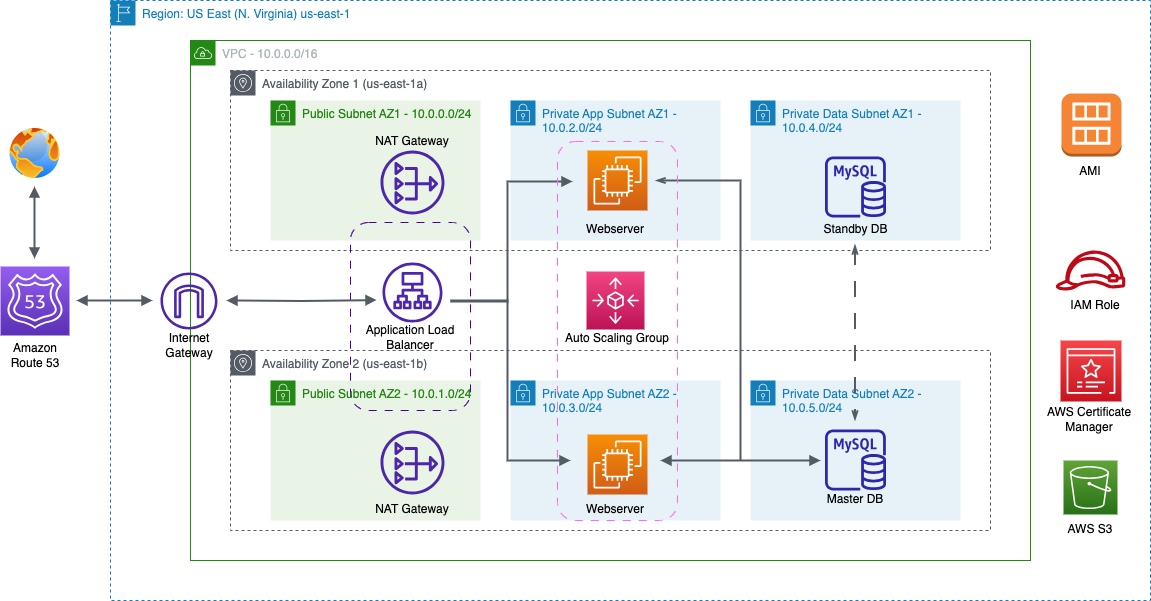

The diagram above was exported from draw.io. Its source (the exported page's mxGraphModel, read from the mxfile embedded in the PNG):
<mxGraphModel dx="1600" dy="523" grid="1" gridSize="10" guides="1" tooltips="1" connect="1" arrows="1" fold="1" page="1" pageScale="1" pageWidth="850" pageHeight="1100" math="0" shadow="0">
  <root>
    <mxCell id="0" />
    <mxCell id="1" parent="0" />
    <mxCell id="6ZcQhfp_QYUQHbVwE-o5-1" value="Region: US East (N. Virginia) us-east-1" style="points=[[0,0],[0.25,0],[0.5,0],[0.75,0],[1,0],[1,0.25],[1,0.5],[1,0.75],[1,1],[0.75,1],[0.5,1],[0.25,1],[0,1],[0,0.75],[0,0.5],[0,0.25]];outlineConnect=0;gradientColor=none;html=1;whiteSpace=wrap;fontSize=12;fontStyle=0;container=1;pointerEvents=0;collapsible=0;recursiveResize=0;shape=mxgraph.aws4.group;grIcon=mxgraph.aws4.group_region;strokeColor=#147EBA;fillColor=none;verticalAlign=top;align=left;spacingLeft=30;fontColor=#147EBA;dashed=1;movable=0;resizable=0;rotatable=0;deletable=0;editable=0;locked=1;connectable=0;" parent="1" vertex="1">
      <mxGeometry x="-200" width="1040" height="600" as="geometry" />
    </mxCell>
    <mxCell id="6ZcQhfp_QYUQHbVwE-o5-2" value="VPC - 10.0.0.0/16" style="points=[[0,0],[0.25,0],[0.5,0],[0.75,0],[1,0],[1,0.25],[1,0.5],[1,0.75],[1,1],[0.75,1],[0.5,1],[0.25,1],[0,1],[0,0.75],[0,0.5],[0,0.25]];outlineConnect=0;gradientColor=none;html=1;whiteSpace=wrap;fontSize=12;fontStyle=0;container=1;pointerEvents=0;collapsible=0;recursiveResize=0;shape=mxgraph.aws4.group;grIcon=mxgraph.aws4.group_vpc;strokeColor=#248814;fillColor=none;verticalAlign=top;align=left;spacingLeft=30;fontColor=#AAB7B8;dashed=0;movable=0;resizable=0;rotatable=0;deletable=0;editable=0;locked=1;connectable=0;" parent="1" vertex="1">
      <mxGeometry x="-120" y="40" width="840" height="520" as="geometry" />
    </mxCell>
    <mxCell id="6ZcQhfp_QYUQHbVwE-o5-4" value="Availability Zone 2 (us-east-1b)" style="sketch=0;outlineConnect=0;gradientColor=none;html=1;whiteSpace=wrap;fontSize=12;fontStyle=0;shape=mxgraph.aws4.group;grIcon=mxgraph.aws4.group_availability_zone;strokeColor=#545B64;fillColor=none;verticalAlign=top;align=left;spacingLeft=30;fontColor=#545B64;dashed=1;movable=0;resizable=0;rotatable=0;deletable=0;editable=0;locked=1;connectable=0;" parent="6ZcQhfp_QYUQHbVwE-o5-2" vertex="1">
      <mxGeometry x="40" y="310" width="760" height="180" as="geometry" />
    </mxCell>
    <mxCell id="6ZcQhfp_QYUQHbVwE-o5-10" value="Private Data Subnet AZ2 - 10.0.5.0/24" style="points=[[0,0],[0.25,0],[0.5,0],[0.75,0],[1,0],[1,0.25],[1,0.5],[1,0.75],[1,1],[0.75,1],[0.5,1],[0.25,1],[0,1],[0,0.75],[0,0.5],[0,0.25]];outlineConnect=0;gradientColor=none;html=1;whiteSpace=wrap;fontSize=12;fontStyle=0;container=1;pointerEvents=0;collapsible=0;recursiveResize=0;shape=mxgraph.aws4.group;grIcon=mxgraph.aws4.group_security_group;grStroke=0;strokeColor=#147EBA;fillColor=#E6F2F8;verticalAlign=top;align=left;spacingLeft=30;fontColor=#147EBA;dashed=0;movable=0;resizable=0;rotatable=0;deletable=0;editable=0;locked=1;connectable=0;" parent="6ZcQhfp_QYUQHbVwE-o5-2" vertex="1">
      <mxGeometry x="560" y="340" width="210" height="140" as="geometry" />
    </mxCell>
    <mxCell id="6ZcQhfp_QYUQHbVwE-o5-11" value="Private App Subnet AZ2 - 10.0.3.0/24" style="points=[[0,0],[0.25,0],[0.5,0],[0.75,0],[1,0],[1,0.25],[1,0.5],[1,0.75],[1,1],[0.75,1],[0.5,1],[0.25,1],[0,1],[0,0.75],[0,0.5],[0,0.25]];outlineConnect=0;gradientColor=none;html=1;whiteSpace=wrap;fontSize=12;fontStyle=0;container=1;pointerEvents=0;collapsible=0;recursiveResize=0;shape=mxgraph.aws4.group;grIcon=mxgraph.aws4.group_security_group;grStroke=0;strokeColor=#147EBA;fillColor=#E6F2F8;verticalAlign=top;align=left;spacingLeft=30;fontColor=#147EBA;dashed=0;movable=0;resizable=0;rotatable=0;deletable=0;editable=0;locked=1;connectable=0;" parent="6ZcQhfp_QYUQHbVwE-o5-2" vertex="1">
      <mxGeometry x="320" y="340" width="210" height="140" as="geometry" />
    </mxCell>
    <mxCell id="6ZcQhfp_QYUQHbVwE-o5-13" value="Public Subnet AZ2 - 10.0.1.0/24" style="points=[[0,0],[0.25,0],[0.5,0],[0.75,0],[1,0],[1,0.25],[1,0.5],[1,0.75],[1,1],[0.75,1],[0.5,1],[0.25,1],[0,1],[0,0.75],[0,0.5],[0,0.25]];outlineConnect=0;gradientColor=none;html=1;whiteSpace=wrap;fontSize=12;fontStyle=0;container=1;pointerEvents=0;collapsible=0;recursiveResize=0;shape=mxgraph.aws4.group;grIcon=mxgraph.aws4.group_security_group;grStroke=0;strokeColor=#248814;fillColor=#E9F3E6;verticalAlign=top;align=left;spacingLeft=30;fontColor=#248814;dashed=0;movable=0;resizable=0;rotatable=0;deletable=0;editable=0;locked=1;connectable=0;" parent="6ZcQhfp_QYUQHbVwE-o5-2" vertex="1">
      <mxGeometry x="80" y="340" width="210" height="140" as="geometry" />
    </mxCell>
    <mxCell id="6ZcQhfp_QYUQHbVwE-o5-3" value="Availability Zone 1 (us-east-1a)" style="sketch=0;outlineConnect=0;gradientColor=none;html=1;whiteSpace=wrap;fontSize=12;fontStyle=0;shape=mxgraph.aws4.group;grIcon=mxgraph.aws4.group_availability_zone;strokeColor=#545B64;fillColor=none;verticalAlign=top;align=left;spacingLeft=30;fontColor=#545B64;dashed=1;movable=0;resizable=0;rotatable=0;deletable=0;editable=0;locked=1;connectable=0;" parent="1" vertex="1">
      <mxGeometry x="-80" y="70" width="760" height="180" as="geometry" />
    </mxCell>
    <mxCell id="6ZcQhfp_QYUQHbVwE-o5-7" value="Private App Subnet AZ1 - 10.0.2.0/24" style="points=[[0,0],[0.25,0],[0.5,0],[0.75,0],[1,0],[1,0.25],[1,0.5],[1,0.75],[1,1],[0.75,1],[0.5,1],[0.25,1],[0,1],[0,0.75],[0,0.5],[0,0.25]];outlineConnect=0;gradientColor=none;html=1;whiteSpace=wrap;fontSize=12;fontStyle=0;container=1;pointerEvents=0;collapsible=0;recursiveResize=0;shape=mxgraph.aws4.group;grIcon=mxgraph.aws4.group_security_group;grStroke=0;strokeColor=#147EBA;fillColor=#E6F2F8;verticalAlign=top;align=left;spacingLeft=30;fontColor=#147EBA;dashed=0;movable=0;resizable=0;rotatable=0;deletable=0;editable=0;locked=1;connectable=0;" parent="1" vertex="1">
      <mxGeometry x="200" y="100" width="210" height="140" as="geometry" />
    </mxCell>
    <mxCell id="6ZcQhfp_QYUQHbVwE-o5-9" value="Private Data Subnet AZ1 - 10.0.4.0/24" style="points=[[0,0],[0.25,0],[0.5,0],[0.75,0],[1,0],[1,0.25],[1,0.5],[1,0.75],[1,1],[0.75,1],[0.5,1],[0.25,1],[0,1],[0,0.75],[0,0.5],[0,0.25]];outlineConnect=0;gradientColor=none;html=1;whiteSpace=wrap;fontSize=12;fontStyle=0;container=1;pointerEvents=0;collapsible=0;recursiveResize=0;shape=mxgraph.aws4.group;grIcon=mxgraph.aws4.group_security_group;grStroke=0;strokeColor=#147EBA;fillColor=#E6F2F8;verticalAlign=top;align=left;spacingLeft=30;fontColor=#147EBA;dashed=0;movable=0;resizable=0;rotatable=0;deletable=0;editable=0;locked=1;connectable=0;" parent="1" vertex="1">
      <mxGeometry x="440" y="100" width="210" height="140" as="geometry" />
    </mxCell>
    <mxCell id="6ZcQhfp_QYUQHbVwE-o5-12" value="Public Subnet AZ1 - 10.0.0.0/24" style="points=[[0,0],[0.25,0],[0.5,0],[0.75,0],[1,0],[1,0.25],[1,0.5],[1,0.75],[1,1],[0.75,1],[0.5,1],[0.25,1],[0,1],[0,0.75],[0,0.5],[0,0.25]];outlineConnect=0;gradientColor=none;html=1;whiteSpace=wrap;fontSize=12;fontStyle=0;container=1;pointerEvents=0;collapsible=0;recursiveResize=0;shape=mxgraph.aws4.group;grIcon=mxgraph.aws4.group_security_group;grStroke=0;strokeColor=#248814;fillColor=#E9F3E6;verticalAlign=top;align=left;spacingLeft=30;fontColor=#248814;dashed=0;movable=0;resizable=0;rotatable=0;deletable=0;editable=0;locked=1;connectable=0;" parent="1" vertex="1">
      <mxGeometry x="-40" y="100" width="210" height="140" as="geometry" />
    </mxCell>
    <mxCell id="6ZcQhfp_QYUQHbVwE-o5-15" value="" style="sketch=0;outlineConnect=0;fontColor=#232F3E;gradientColor=none;fillColor=#4D27AA;strokeColor=none;dashed=0;verticalLabelPosition=bottom;verticalAlign=top;align=center;html=1;fontSize=12;fontStyle=0;aspect=fixed;pointerEvents=1;shape=mxgraph.aws4.nat_gateway;" parent="1" vertex="1">
      <mxGeometry x="70" y="150" width="64" height="64" as="geometry" />
    </mxCell>
    <mxCell id="6ZcQhfp_QYUQHbVwE-o5-16" value="" style="sketch=0;outlineConnect=0;fontColor=#232F3E;gradientColor=none;fillColor=#4D27AA;strokeColor=none;dashed=0;verticalLabelPosition=bottom;verticalAlign=top;align=center;html=1;fontSize=12;fontStyle=0;aspect=fixed;pointerEvents=1;shape=mxgraph.aws4.nat_gateway;" parent="1" vertex="1">
      <mxGeometry x="70" y="430" width="64" height="64" as="geometry" />
    </mxCell>
    <mxCell id="6ZcQhfp_QYUQHbVwE-o5-20" value="NAT Gateway" style="text;strokeColor=none;align=center;fillColor=none;html=1;verticalAlign=middle;whiteSpace=wrap;rounded=0;" parent="1" vertex="1">
      <mxGeometry x="62" y="126" width="80" height="30" as="geometry" />
    </mxCell>
    <mxCell id="6ZcQhfp_QYUQHbVwE-o5-21" value="NAT Gateway" style="text;strokeColor=none;align=center;fillColor=none;html=1;verticalAlign=middle;whiteSpace=wrap;rounded=0;" parent="1" vertex="1">
      <mxGeometry x="62" y="494" width="80" height="30" as="geometry" />
    </mxCell>
    <mxCell id="6ZcQhfp_QYUQHbVwE-o5-22" value="" style="sketch=0;outlineConnect=0;fontColor=#232F3E;gradientColor=none;fillColor=#4D27AA;strokeColor=none;dashed=0;verticalLabelPosition=bottom;verticalAlign=top;align=center;html=1;fontSize=12;fontStyle=0;aspect=fixed;pointerEvents=1;shape=mxgraph.aws4.application_load_balancer;" parent="1" vertex="1">
      <mxGeometry x="72" y="262" width="60" height="60" as="geometry" />
    </mxCell>
    <mxCell id="6ZcQhfp_QYUQHbVwE-o5-23" value="Application Load Balancer" style="text;strokeColor=none;align=center;fillColor=none;html=1;verticalAlign=middle;whiteSpace=wrap;rounded=0;" parent="1" vertex="1">
      <mxGeometry x="30" y="322" width="140" height="30" as="geometry" />
    </mxCell>
    <mxCell id="6ZcQhfp_QYUQHbVwE-o5-24" value="" style="whiteSpace=wrap;html=1;fillColor=none;dashed=1;dashPattern=8 8;strokeColor=#4C0099;rounded=1;" parent="1" vertex="1">
      <mxGeometry x="40" y="222" width="120" height="188" as="geometry" />
    </mxCell>
    <mxCell id="6ZcQhfp_QYUQHbVwE-o5-27" value="Webserver" style="text;strokeColor=none;align=center;fillColor=none;html=1;verticalAlign=middle;whiteSpace=wrap;rounded=0;" parent="1" vertex="1">
      <mxGeometry x="265" y="214" width="80" height="30" as="geometry" />
    </mxCell>
    <mxCell id="6ZcQhfp_QYUQHbVwE-o5-28" value="Webserver" style="text;strokeColor=none;align=center;fillColor=none;html=1;verticalAlign=middle;whiteSpace=wrap;rounded=0;" parent="1" vertex="1">
      <mxGeometry x="265" y="494" width="80" height="30" as="geometry" />
    </mxCell>
    <mxCell id="6ZcQhfp_QYUQHbVwE-o5-29" value="" style="sketch=0;points=[[0,0,0],[0.25,0,0],[0.5,0,0],[0.75,0,0],[1,0,0],[0,1,0],[0.25,1,0],[0.5,1,0],[0.75,1,0],[1,1,0],[0,0.25,0],[0,0.5,0],[0,0.75,0],[1,0.25,0],[1,0.5,0],[1,0.75,0]];points=[[0,0,0],[0.25,0,0],[0.5,0,0],[0.75,0,0],[1,0,0],[0,1,0],[0.25,1,0],[0.5,1,0],[0.75,1,0],[1,1,0],[0,0.25,0],[0,0.5,0],[0,0.75,0],[1,0.25,0],[1,0.5,0],[1,0.75,0]];outlineConnect=0;fontColor=#232F3E;gradientColor=#F34482;gradientDirection=north;fillColor=#BC1356;strokeColor=#ffffff;dashed=0;verticalLabelPosition=bottom;verticalAlign=top;align=center;html=1;fontSize=12;fontStyle=0;aspect=fixed;shape=mxgraph.aws4.resourceIcon;resIcon=mxgraph.aws4.autoscaling;" parent="1" vertex="1">
      <mxGeometry x="276" y="271" width="58" height="58" as="geometry" />
    </mxCell>
    <mxCell id="6ZcQhfp_QYUQHbVwE-o5-30" value="Auto Scaling Group" style="text;strokeColor=none;align=center;fillColor=none;html=1;verticalAlign=middle;whiteSpace=wrap;rounded=0;" parent="1" vertex="1">
      <mxGeometry x="247" y="323" width="120" height="30" as="geometry" />
    </mxCell>
    <mxCell id="6ZcQhfp_QYUQHbVwE-o5-32" value="" style="sketch=0;outlineConnect=0;fontColor=#232F3E;gradientColor=none;fillColor=#2E27AD;strokeColor=none;dashed=0;verticalLabelPosition=bottom;verticalAlign=top;align=center;html=1;fontSize=12;fontStyle=0;aspect=fixed;pointerEvents=1;shape=mxgraph.aws4.rds_mysql_instance;" parent="1" vertex="1">
      <mxGeometry x="514.5" y="429" width="61" height="61" as="geometry" />
    </mxCell>
    <mxCell id="6ZcQhfp_QYUQHbVwE-o5-33" value="" style="sketch=0;outlineConnect=0;fontColor=#232F3E;gradientColor=none;fillColor=#2E27AD;strokeColor=none;dashed=0;verticalLabelPosition=bottom;verticalAlign=top;align=center;html=1;fontSize=12;fontStyle=0;aspect=fixed;pointerEvents=1;shape=mxgraph.aws4.rds_mysql_instance;" parent="1" vertex="1">
      <mxGeometry x="514.5" y="156" width="61" height="61" as="geometry" />
    </mxCell>
    <mxCell id="6ZcQhfp_QYUQHbVwE-o5-34" value="Master DB" style="text;strokeColor=none;align=center;fillColor=none;html=1;verticalAlign=middle;whiteSpace=wrap;rounded=0;" parent="1" vertex="1">
      <mxGeometry x="510" y="484" width="70" height="30" as="geometry" />
    </mxCell>
    <mxCell id="6ZcQhfp_QYUQHbVwE-o5-35" value="Standby DB" style="text;strokeColor=none;align=center;fillColor=none;html=1;verticalAlign=middle;whiteSpace=wrap;rounded=0;" parent="1" vertex="1">
      <mxGeometry x="507.5" y="214" width="75" height="30" as="geometry" />
    </mxCell>
    <mxCell id="6ZcQhfp_QYUQHbVwE-o5-38" value="" style="sketch=0;outlineConnect=0;fontColor=#232F3E;gradientColor=none;fillColor=#BF0816;strokeColor=none;dashed=0;verticalLabelPosition=bottom;verticalAlign=top;align=center;html=1;fontSize=12;fontStyle=0;aspect=fixed;pointerEvents=1;shape=mxgraph.aws4.role;" parent="1" vertex="1">
      <mxGeometry x="744.55" y="250" width="70.91" height="40" as="geometry" />
    </mxCell>
    <mxCell id="6ZcQhfp_QYUQHbVwE-o5-39" value="" style="sketch=0;points=[[0,0,0],[0.25,0,0],[0.5,0,0],[0.75,0,0],[1,0,0],[0,1,0],[0.25,1,0],[0.5,1,0],[0.75,1,0],[1,1,0],[0,0.25,0],[0,0.5,0],[0,0.75,0],[1,0.25,0],[1,0.5,0],[1,0.75,0]];outlineConnect=0;fontColor=#232F3E;gradientColor=#F54749;gradientDirection=north;fillColor=#C7131F;strokeColor=#ffffff;dashed=0;verticalLabelPosition=bottom;verticalAlign=top;align=center;html=1;fontSize=12;fontStyle=0;aspect=fixed;shape=mxgraph.aws4.resourceIcon;resIcon=mxgraph.aws4.certificate_manager_3;" parent="1" vertex="1">
      <mxGeometry x="750" y="340" width="61" height="61" as="geometry" />
    </mxCell>
    <mxCell id="6ZcQhfp_QYUQHbVwE-o5-40" value="" style="sketch=0;points=[[0,0,0],[0.25,0,0],[0.5,0,0],[0.75,0,0],[1,0,0],[0,1,0],[0.25,1,0],[0.5,1,0],[0.75,1,0],[1,1,0],[0,0.25,0],[0,0.5,0],[0,0.75,0],[1,0.25,0],[1,0.5,0],[1,0.75,0]];outlineConnect=0;fontColor=#232F3E;gradientColor=#60A337;gradientDirection=north;fillColor=#277116;strokeColor=#ffffff;dashed=0;verticalLabelPosition=bottom;verticalAlign=top;align=center;html=1;fontSize=12;fontStyle=0;aspect=fixed;shape=mxgraph.aws4.resourceIcon;resIcon=mxgraph.aws4.s3;" parent="1" vertex="1">
      <mxGeometry x="753" y="460" width="54" height="54" as="geometry" />
    </mxCell>
    <mxCell id="6ZcQhfp_QYUQHbVwE-o5-43" value="IAM Role" style="text;strokeColor=none;align=center;fillColor=none;html=1;verticalAlign=middle;whiteSpace=wrap;rounded=0;" parent="1" vertex="1">
      <mxGeometry x="744.55" y="290" width="80" height="30" as="geometry" />
    </mxCell>
    <mxCell id="6ZcQhfp_QYUQHbVwE-o5-44" value="AWS Certificate Manager" style="text;strokeColor=none;align=center;fillColor=none;html=1;verticalAlign=middle;whiteSpace=wrap;rounded=0;" parent="1" vertex="1">
      <mxGeometry x="728.5" y="404" width="100" height="30" as="geometry" />
    </mxCell>
    <mxCell id="6ZcQhfp_QYUQHbVwE-o5-45" value="AWS S3" style="text;strokeColor=none;align=center;fillColor=none;html=1;verticalAlign=middle;whiteSpace=wrap;rounded=0;" parent="1" vertex="1">
      <mxGeometry x="740" y="514" width="80" height="30" as="geometry" />
    </mxCell>
    <mxCell id="6ZcQhfp_QYUQHbVwE-o5-46" value="" style="sketch=0;outlineConnect=0;fontColor=#232F3E;gradientColor=none;fillColor=#4D27AA;strokeColor=none;dashed=0;verticalLabelPosition=bottom;verticalAlign=top;align=center;html=1;fontSize=12;fontStyle=0;aspect=fixed;pointerEvents=1;shape=mxgraph.aws4.internet_gateway;" parent="1" vertex="1">
      <mxGeometry x="-150" y="272" width="57" height="57" as="geometry" />
    </mxCell>
    <mxCell id="6ZcQhfp_QYUQHbVwE-o5-47" value="Internet Gateway" style="text;strokeColor=none;align=center;fillColor=none;html=1;verticalAlign=middle;whiteSpace=wrap;rounded=0;" parent="1" vertex="1">
      <mxGeometry x="-151.5" y="330" width="60" height="30" as="geometry" />
    </mxCell>
    <mxCell id="6ZcQhfp_QYUQHbVwE-o5-48" value="" style="sketch=0;points=[[0,0,0],[0.25,0,0],[0.5,0,0],[0.75,0,0],[1,0,0],[0,1,0],[0.25,1,0],[0.5,1,0],[0.75,1,0],[1,1,0],[0,0.25,0],[0,0.5,0],[0,0.75,0],[1,0.25,0],[1,0.5,0],[1,0.75,0]];outlineConnect=0;fontColor=#232F3E;gradientColor=#945DF2;gradientDirection=north;fillColor=#5A30B5;strokeColor=#ffffff;dashed=0;verticalLabelPosition=bottom;verticalAlign=top;align=center;html=1;fontSize=12;fontStyle=0;aspect=fixed;shape=mxgraph.aws4.resourceIcon;resIcon=mxgraph.aws4.route_53;" parent="1" vertex="1">
      <mxGeometry x="-310" y="266" width="69" height="69" as="geometry" />
    </mxCell>
    <mxCell id="6ZcQhfp_QYUQHbVwE-o5-49" value="Amazon Route 53" style="text;strokeColor=none;align=center;fillColor=none;html=1;verticalAlign=middle;whiteSpace=wrap;rounded=0;" parent="1" vertex="1">
      <mxGeometry x="-305.5" y="340" width="60" height="30" as="geometry" />
    </mxCell>
    <mxCell id="6ZcQhfp_QYUQHbVwE-o5-50" value="" style="image;aspect=fixed;perimeter=ellipsePerimeter;html=1;align=center;shadow=0;dashed=0;spacingTop=3;image=img/lib/active_directory/internet_globe.svg;" parent="1" vertex="1">
      <mxGeometry x="-303.5" y="125" width="56" height="56" as="geometry" />
    </mxCell>
    <mxCell id="6ZcQhfp_QYUQHbVwE-o5-52" value="" style="edgeStyle=orthogonalEdgeStyle;html=1;endArrow=openThin;elbow=vertical;startArrow=openThin;startFill=0;endFill=0;strokeColor=#545B64;rounded=0;dashed=1;dashPattern=8 8;endSize=6;strokeWidth=2;" parent="1" edge="1">
      <mxGeometry width="100" relative="1" as="geometry">
        <mxPoint x="544.5" y="244" as="sourcePoint" />
        <mxPoint x="544.5" y="420" as="targetPoint" />
        <Array as="points">
          <mxPoint x="545" y="290" />
          <mxPoint x="545" y="290" />
        </Array>
      </mxGeometry>
    </mxCell>
    <mxCell id="6ZcQhfp_QYUQHbVwE-o5-55" value="" style="edgeStyle=orthogonalEdgeStyle;html=1;endArrow=none;elbow=vertical;startArrow=openThin;startFill=0;strokeColor=#545B64;rounded=0;strokeWidth=2;" parent="1" edge="1">
      <mxGeometry width="100" relative="1" as="geometry">
        <mxPoint x="345" y="180" as="sourcePoint" />
        <mxPoint x="430" y="460" as="targetPoint" />
        <Array as="points">
          <mxPoint x="430" y="180" />
          <mxPoint x="430" y="180" />
        </Array>
      </mxGeometry>
    </mxCell>
    <mxCell id="6ZcQhfp_QYUQHbVwE-o5-56" value="" style="edgeStyle=orthogonalEdgeStyle;html=1;endArrow=block;elbow=vertical;startArrow=none;endFill=1;strokeColor=#545B64;rounded=0;strokeWidth=2;" parent="1" edge="1">
      <mxGeometry width="100" relative="1" as="geometry">
        <mxPoint x="140" y="301" as="sourcePoint" />
        <mxPoint x="262" y="181" as="targetPoint" />
        <Array as="points">
          <mxPoint x="197" y="301" />
          <mxPoint x="197" y="181" />
          <mxPoint x="262" y="181" />
        </Array>
      </mxGeometry>
    </mxCell>
    <mxCell id="6ZcQhfp_QYUQHbVwE-o5-57" value="" style="edgeStyle=orthogonalEdgeStyle;html=1;endArrow=block;elbow=vertical;startArrow=none;endFill=1;strokeColor=#545B64;rounded=0;strokeWidth=2;" parent="1" edge="1">
      <mxGeometry width="100" relative="1" as="geometry">
        <mxPoint x="140" y="300" as="sourcePoint" />
        <mxPoint x="260" y="460" as="targetPoint" />
        <Array as="points">
          <mxPoint x="197" y="300" />
          <mxPoint x="197" y="460" />
          <mxPoint x="260" y="460" />
        </Array>
      </mxGeometry>
    </mxCell>
    <mxCell id="6ZcQhfp_QYUQHbVwE-o5-58" value="" style="edgeStyle=orthogonalEdgeStyle;html=1;endArrow=block;elbow=vertical;startArrow=block;startFill=1;endFill=1;strokeColor=#545B64;rounded=0;strokeWidth=2;" parent="1" edge="1">
      <mxGeometry width="100" relative="1" as="geometry">
        <mxPoint x="-84" y="300" as="sourcePoint" />
        <mxPoint x="66" y="299.5" as="targetPoint" />
      </mxGeometry>
    </mxCell>
    <mxCell id="6ZcQhfp_QYUQHbVwE-o5-59" value="" style="edgeStyle=orthogonalEdgeStyle;html=1;endArrow=block;elbow=vertical;startArrow=block;startFill=1;endFill=1;strokeColor=#545B64;rounded=0;strokeWidth=2;" parent="1" edge="1">
      <mxGeometry width="100" relative="1" as="geometry">
        <mxPoint x="-234" y="300" as="sourcePoint" />
        <mxPoint x="-158" y="300" as="targetPoint" />
      </mxGeometry>
    </mxCell>
    <mxCell id="6ZcQhfp_QYUQHbVwE-o5-60" value="" style="edgeStyle=orthogonalEdgeStyle;html=1;endArrow=block;elbow=vertical;startArrow=block;startFill=1;endFill=1;strokeColor=#545B64;rounded=0;strokeWidth=2;" parent="1" edge="1">
      <mxGeometry width="100" relative="1" as="geometry">
        <mxPoint x="-276" y="186" as="sourcePoint" />
        <mxPoint x="-276" y="258" as="targetPoint" />
      </mxGeometry>
    </mxCell>
    <mxCell id="_Dq9wQII5LY5LK-Q2oqd-1" value="" style="edgeStyle=orthogonalEdgeStyle;html=1;endArrow=block;elbow=vertical;startArrow=block;startFill=1;endFill=1;strokeColor=#545B64;rounded=0;strokeWidth=2;" edge="1" parent="1">
      <mxGeometry width="100" relative="1" as="geometry">
        <mxPoint x="350" y="460" as="sourcePoint" />
        <mxPoint x="510" y="460" as="targetPoint" />
      </mxGeometry>
    </mxCell>
    <mxCell id="_Dq9wQII5LY5LK-Q2oqd-4" value="" style="sketch=0;points=[[0,0,0],[0.25,0,0],[0.5,0,0],[0.75,0,0],[1,0,0],[0,1,0],[0.25,1,0],[0.5,1,0],[0.75,1,0],[1,1,0],[0,0.25,0],[0,0.5,0],[0,0.75,0],[1,0.25,0],[1,0.5,0],[1,0.75,0]];outlineConnect=0;fontColor=#232F3E;gradientColor=#F78E04;gradientDirection=north;fillColor=#D05C17;strokeColor=#ffffff;dashed=0;verticalLabelPosition=bottom;verticalAlign=top;align=center;html=1;fontSize=12;fontStyle=0;aspect=fixed;shape=mxgraph.aws4.resourceIcon;resIcon=mxgraph.aws4.ec2;" vertex="1" parent="1">
      <mxGeometry x="277" y="150" width="60" height="60" as="geometry" />
    </mxCell>
    <mxCell id="_Dq9wQII5LY5LK-Q2oqd-5" value="" style="sketch=0;points=[[0,0,0],[0.25,0,0],[0.5,0,0],[0.75,0,0],[1,0,0],[0,1,0],[0.25,1,0],[0.5,1,0],[0.75,1,0],[1,1,0],[0,0.25,0],[0,0.5,0],[0,0.75,0],[1,0.25,0],[1,0.5,0],[1,0.75,0]];outlineConnect=0;fontColor=#232F3E;gradientColor=#F78E04;gradientDirection=north;fillColor=#D05C17;strokeColor=#ffffff;dashed=0;verticalLabelPosition=bottom;verticalAlign=top;align=center;html=1;fontSize=12;fontStyle=0;aspect=fixed;shape=mxgraph.aws4.resourceIcon;resIcon=mxgraph.aws4.ec2;" vertex="1" parent="1">
      <mxGeometry x="277" y="434" width="60" height="60" as="geometry" />
    </mxCell>
    <mxCell id="_Dq9wQII5LY5LK-Q2oqd-6" value="" style="outlineConnect=0;dashed=0;verticalLabelPosition=bottom;verticalAlign=top;align=center;html=1;shape=mxgraph.aws3.ami;fillColor=#F58534;gradientColor=none;" vertex="1" parent="1">
      <mxGeometry x="751" y="93" width="60" height="63" as="geometry" />
    </mxCell>
    <mxCell id="_Dq9wQII5LY5LK-Q2oqd-7" value="AMI" style="text;strokeColor=none;align=center;fillColor=none;html=1;verticalAlign=middle;whiteSpace=wrap;rounded=0;" vertex="1" parent="1">
      <mxGeometry x="750" y="156" width="60" height="30" as="geometry" />
    </mxCell>
    <mxCell id="_Dq9wQII5LY5LK-Q2oqd-8" value="" style="whiteSpace=wrap;html=1;fillColor=none;dashed=1;dashPattern=8 8;rounded=1;strokeColor=#FF66FF;" vertex="1" parent="1">
      <mxGeometry x="247" y="141" width="120" height="379" as="geometry" />
    </mxCell>
  </root>
</mxGraphModel>